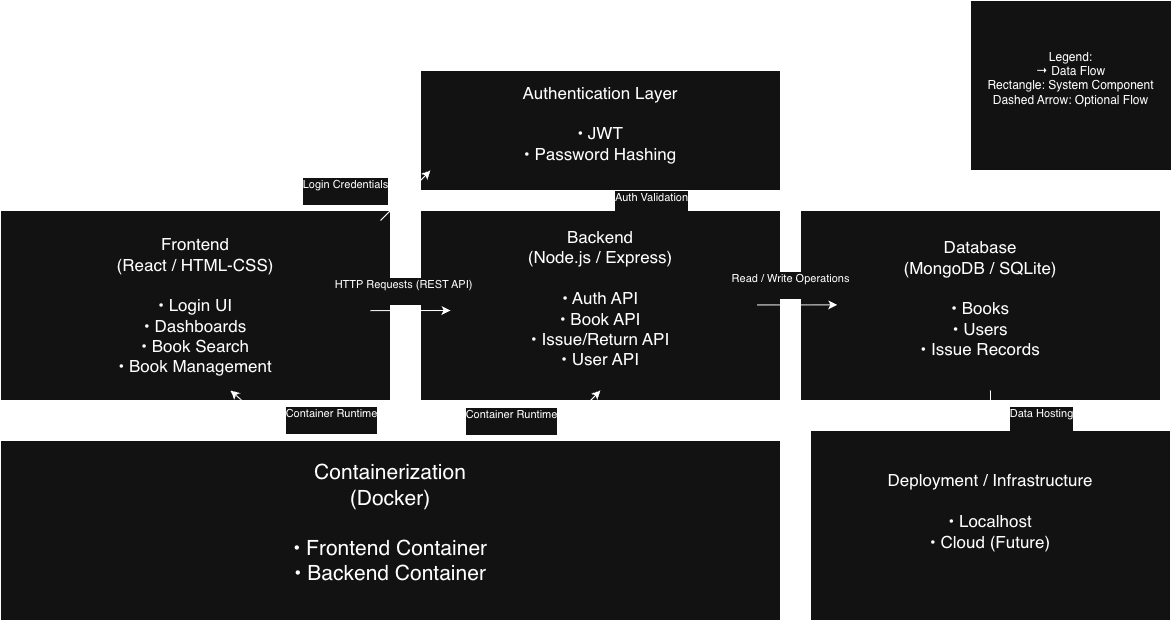

The diagram above was exported from draw.io. Its source (the exported page's mxGraphModel, read from the mxfile embedded in the PNG):
<mxGraphModel dx="1301" dy="2008" grid="1" gridSize="10" guides="1" tooltips="1" connect="1" arrows="1" fold="1" page="1" pageScale="1" pageWidth="827" pageHeight="1169" math="0" shadow="0">
  <root>
    <mxCell id="0" />
    <mxCell id="1" parent="0" />
    <mxCell id="yQj0Rjv69FbrF81TGv9w-1" parent="1" style="rounded=0;whiteSpace=wrap;html=1;" value="&lt;div&gt;&lt;font style=&quot;font-size: 17px;&quot;&gt;Frontend&lt;/font&gt;&lt;/div&gt;&lt;div&gt;&lt;font style=&quot;font-size: 17px;&quot;&gt;(React / HTML-CSS)&lt;/font&gt;&lt;/div&gt;&lt;div&gt;&lt;font style=&quot;font-size: 17px;&quot;&gt;&lt;br&gt;&lt;/font&gt;&lt;/div&gt;&lt;div&gt;&lt;font style=&quot;font-size: 17px;&quot;&gt;• Login UI&lt;/font&gt;&lt;/div&gt;&lt;div&gt;&lt;font style=&quot;font-size: 17px;&quot;&gt;• Dashboards&lt;/font&gt;&lt;/div&gt;&lt;div&gt;&lt;font style=&quot;font-size: 17px;&quot;&gt;• Book Search&lt;/font&gt;&lt;/div&gt;&lt;div&gt;&lt;font style=&quot;font-size: 17px;&quot;&gt;• Book Management&lt;/font&gt;&lt;/div&gt;" vertex="1">
      <mxGeometry height="190" width="390" x="70" y="130" as="geometry" />
    </mxCell>
    <mxCell id="yQj0Rjv69FbrF81TGv9w-10" edge="1" parent="1" source="yQj0Rjv69FbrF81TGv9w-2" style="edgeStyle=orthogonalEdgeStyle;rounded=0;orthogonalLoop=1;jettySize=auto;html=1;" target="yQj0Rjv69FbrF81TGv9w-1" value="">
      <mxGeometry relative="1" as="geometry" />
    </mxCell>
    <mxCell id="yQj0Rjv69FbrF81TGv9w-2" parent="1" style="rounded=0;whiteSpace=wrap;html=1;" value="&lt;div&gt;&lt;span style=&quot;font-size: 17px;&quot;&gt;Backend&lt;/span&gt;&lt;/div&gt;&lt;div&gt;&lt;span style=&quot;font-size: 17px;&quot;&gt;(Node.js / Express)&lt;/span&gt;&lt;/div&gt;&lt;div&gt;&lt;span style=&quot;font-size: 17px;&quot;&gt;&lt;br&gt;&lt;/span&gt;&lt;/div&gt;&lt;div&gt;&lt;span style=&quot;font-size: 17px;&quot;&gt;• Auth API&lt;/span&gt;&lt;/div&gt;&lt;div&gt;&lt;span style=&quot;font-size: 17px;&quot;&gt;• Book API&lt;/span&gt;&lt;/div&gt;&lt;div&gt;&lt;span style=&quot;font-size: 17px;&quot;&gt;• Issue/Return API&lt;/span&gt;&lt;/div&gt;&lt;div&gt;&lt;span style=&quot;font-size: 17px;&quot;&gt;• User API&lt;/span&gt;&lt;/div&gt;&lt;div&gt;&lt;br&gt;&lt;/div&gt;" vertex="1">
      <mxGeometry height="190" width="360" x="490" y="130" as="geometry" />
    </mxCell>
    <mxCell id="yQj0Rjv69FbrF81TGv9w-3" parent="1" style="rounded=0;whiteSpace=wrap;html=1;" value="&lt;div&gt;&lt;div&gt;&lt;span style=&quot;font-size: 17px;&quot;&gt;Database&lt;/span&gt;&lt;/div&gt;&lt;div&gt;&lt;span style=&quot;font-size: 17px;&quot;&gt;(MongoDB / SQLite)&lt;/span&gt;&lt;/div&gt;&lt;div&gt;&lt;span style=&quot;font-size: 17px;&quot;&gt;&lt;br&gt;&lt;/span&gt;&lt;/div&gt;&lt;div&gt;&lt;span style=&quot;font-size: 17px;&quot;&gt;• Books&lt;/span&gt;&lt;/div&gt;&lt;div&gt;&lt;span style=&quot;font-size: 17px;&quot;&gt;• Users&lt;/span&gt;&lt;/div&gt;&lt;div&gt;&lt;span style=&quot;font-size: 17px;&quot;&gt;• Issue Records&lt;/span&gt;&lt;/div&gt;&lt;/div&gt;&lt;div&gt;&lt;br&gt;&lt;/div&gt;" vertex="1">
      <mxGeometry height="190" width="360" x="870" y="130" as="geometry" />
    </mxCell>
    <mxCell id="yQj0Rjv69FbrF81TGv9w-4" parent="1" style="rounded=0;whiteSpace=wrap;html=1;" value="&lt;div&gt;&lt;div&gt;&lt;span style=&quot;font-size: 17px;&quot;&gt;Authentication Layer&lt;/span&gt;&lt;/div&gt;&lt;div&gt;&lt;span style=&quot;font-size: 17px;&quot;&gt;&lt;br&gt;&lt;/span&gt;&lt;/div&gt;&lt;div&gt;&lt;span style=&quot;font-size: 17px;&quot;&gt;• JWT&lt;/span&gt;&lt;/div&gt;&lt;div&gt;&lt;span style=&quot;font-size: 17px;&quot;&gt;• Password Hashing&lt;/span&gt;&lt;/div&gt;&lt;/div&gt;&lt;div&gt;&lt;br&gt;&lt;/div&gt;" vertex="1">
      <mxGeometry height="120" width="360" x="490" y="-10" as="geometry" />
    </mxCell>
    <mxCell id="yQj0Rjv69FbrF81TGv9w-6" parent="1" style="rounded=0;whiteSpace=wrap;html=1;" value="&lt;div&gt;&lt;font style=&quot;font-size: 21px;&quot;&gt;Containerization&lt;/font&gt;&lt;/div&gt;&lt;div&gt;&lt;font style=&quot;font-size: 21px;&quot;&gt;(Docker)&lt;/font&gt;&lt;/div&gt;&lt;div&gt;&lt;font style=&quot;font-size: 21px;&quot;&gt;&lt;br&gt;&lt;/font&gt;&lt;/div&gt;&lt;div&gt;&lt;font style=&quot;font-size: 21px;&quot;&gt;• Frontend Container&lt;/font&gt;&lt;/div&gt;&lt;div&gt;&lt;font style=&quot;font-size: 21px;&quot;&gt;• Backend Container&lt;/font&gt;&lt;/div&gt;&lt;div&gt;&lt;br&gt;&lt;/div&gt;" vertex="1">
      <mxGeometry height="180" width="780" x="70" y="360" as="geometry" />
    </mxCell>
    <mxCell id="yQj0Rjv69FbrF81TGv9w-7" parent="1" style="rounded=0;whiteSpace=wrap;html=1;" value="&lt;div&gt;&lt;div&gt;&lt;span style=&quot;font-size: 17px;&quot;&gt;Deployment / Infrastructure&lt;/span&gt;&lt;/div&gt;&lt;div&gt;&lt;span style=&quot;font-size: 17px;&quot;&gt;&lt;br&gt;&lt;/span&gt;&lt;/div&gt;&lt;div&gt;&lt;span style=&quot;font-size: 17px;&quot;&gt;• Localhost&lt;/span&gt;&lt;/div&gt;&lt;div&gt;&lt;span style=&quot;font-size: 17px;&quot;&gt;• Cloud (Future)&lt;/span&gt;&lt;/div&gt;&lt;/div&gt;&lt;div&gt;&lt;br&gt;&lt;/div&gt;&lt;div&gt;&lt;br&gt;&lt;/div&gt;" vertex="1">
      <mxGeometry height="190" width="360" x="880" y="350" as="geometry" />
    </mxCell>
    <mxCell id="yQj0Rjv69FbrF81TGv9w-8" edge="1" parent="1" style="endArrow=classic;html=1;rounded=0;" value="">
      <mxGeometry height="50" relative="1" width="50" as="geometry">
        <mxPoint x="440" y="230.09" as="sourcePoint" />
        <mxPoint x="520" y="230" as="targetPoint" />
      </mxGeometry>
    </mxCell>
    <mxCell id="yQj0Rjv69FbrF81TGv9w-9" connectable="0" parent="yQj0Rjv69FbrF81TGv9w-8" style="edgeLabel;html=1;align=center;verticalAlign=middle;resizable=0;points=[];" value="&lt;div&gt;HTTP Requests (REST API)&lt;/div&gt;&lt;div&gt;&lt;br&gt;&lt;/div&gt;" vertex="1">
      <mxGeometry relative="1" x="-0.2072" y="-3" as="geometry">
        <mxPoint y="-23" as="offset" />
      </mxGeometry>
    </mxCell>
    <mxCell id="yQj0Rjv69FbrF81TGv9w-11" edge="1" parent="1" style="endArrow=classic;html=1;rounded=0;entryX=0.083;entryY=0.789;entryDx=0;entryDy=0;entryPerimeter=0;" value="">
      <mxGeometry height="50" relative="1" width="50" as="geometry">
        <mxPoint x="827" y="224.42000000000013" as="sourcePoint" />
        <mxPoint x="906.8800000000001" y="224.32999999999998" as="targetPoint" />
      </mxGeometry>
    </mxCell>
    <mxCell id="yQj0Rjv69FbrF81TGv9w-12" connectable="0" parent="yQj0Rjv69FbrF81TGv9w-11" style="edgeLabel;html=1;align=center;verticalAlign=middle;resizable=0;points=[];" value="&lt;div&gt;&lt;div&gt;Read / Write Operations&lt;/div&gt;&lt;/div&gt;&lt;div&gt;&lt;br&gt;&lt;/div&gt;" vertex="1">
      <mxGeometry relative="1" x="-0.2072" y="-3" as="geometry">
        <mxPoint y="-23" as="offset" />
      </mxGeometry>
    </mxCell>
    <mxCell id="yQj0Rjv69FbrF81TGv9w-13" edge="1" parent="1" source="yQj0Rjv69FbrF81TGv9w-2" style="endArrow=classic;html=1;rounded=0;" target="yQj0Rjv69FbrF81TGv9w-4" value="">
      <mxGeometry height="50" relative="1" width="50" as="geometry">
        <mxPoint x="630" y="140" as="sourcePoint" />
        <mxPoint x="680" y="90" as="targetPoint" />
      </mxGeometry>
    </mxCell>
    <mxCell id="yQj0Rjv69FbrF81TGv9w-14" connectable="0" parent="yQj0Rjv69FbrF81TGv9w-13" style="edgeLabel;html=1;align=center;verticalAlign=middle;resizable=0;points=[];" value="&lt;div&gt;Auth Validation&lt;/div&gt;&lt;div&gt;&lt;br&gt;&lt;/div&gt;" vertex="1">
      <mxGeometry relative="1" x="-0.3333" y="1" as="geometry">
        <mxPoint x="51" as="offset" />
      </mxGeometry>
    </mxCell>
    <mxCell id="yQj0Rjv69FbrF81TGv9w-15" edge="1" parent="1" style="endArrow=classic;html=1;rounded=0;" value="">
      <mxGeometry height="50" relative="1" width="50" as="geometry">
        <mxPoint x="620" y="360" as="sourcePoint" />
        <mxPoint x="670" y="310" as="targetPoint" />
      </mxGeometry>
    </mxCell>
    <mxCell id="yQj0Rjv69FbrF81TGv9w-16" edge="1" parent="1" style="endArrow=classic;html=1;rounded=0;" value="">
      <mxGeometry height="50" relative="1" width="50" as="geometry">
        <mxPoint x="450" y="140" as="sourcePoint" />
        <mxPoint x="500" y="90" as="targetPoint" />
      </mxGeometry>
    </mxCell>
    <mxCell id="yQj0Rjv69FbrF81TGv9w-17" connectable="0" parent="yQj0Rjv69FbrF81TGv9w-16" style="edgeLabel;html=1;align=center;verticalAlign=middle;resizable=0;points=[];" value="&lt;div&gt;Login Credentials&lt;/div&gt;&lt;div&gt;&lt;br&gt;&lt;/div&gt;" vertex="1">
      <mxGeometry relative="1" x="0.0067" y="5" as="geometry">
        <mxPoint x="-58" y="-1" as="offset" />
      </mxGeometry>
    </mxCell>
    <mxCell id="yQj0Rjv69FbrF81TGv9w-18" edge="1" parent="1" source="yQj0Rjv69FbrF81TGv9w-6" style="endArrow=classic;html=1;rounded=0;" value="">
      <mxGeometry height="50" relative="1" width="50" as="geometry">
        <mxPoint x="250" y="360" as="sourcePoint" />
        <mxPoint x="300" y="310" as="targetPoint" />
      </mxGeometry>
    </mxCell>
    <mxCell id="yQj0Rjv69FbrF81TGv9w-19" connectable="0" parent="yQj0Rjv69FbrF81TGv9w-18" style="edgeLabel;html=1;align=center;verticalAlign=middle;resizable=0;points=[];" value="&lt;div&gt;Container Runtime&lt;/div&gt;&lt;div&gt;&lt;br&gt;&lt;/div&gt;" vertex="1">
      <mxGeometry relative="1" x="-0.1431" y="-3" as="geometry">
        <mxPoint x="65" y="3" as="offset" />
      </mxGeometry>
    </mxCell>
    <mxCell id="yQj0Rjv69FbrF81TGv9w-20" connectable="0" parent="1" style="edgeLabel;html=1;align=center;verticalAlign=middle;resizable=0;points=[];" value="&lt;div&gt;Container Runtime&lt;/div&gt;&lt;div&gt;&lt;br&gt;&lt;/div&gt;" vertex="1">
      <mxGeometry x="580" y="340" as="geometry" />
    </mxCell>
    <mxCell id="yQj0Rjv69FbrF81TGv9w-21" edge="1" parent="1" style="endArrow=classic;html=1;rounded=0;" target="yQj0Rjv69FbrF81TGv9w-7" value="">
      <mxGeometry height="50" relative="1" width="50" as="geometry">
        <Array as="points" />
        <mxPoint x="1060" y="310" as="sourcePoint" />
        <mxPoint x="670" y="300" as="targetPoint" />
      </mxGeometry>
    </mxCell>
    <mxCell id="yQj0Rjv69FbrF81TGv9w-22" connectable="0" parent="yQj0Rjv69FbrF81TGv9w-21" style="edgeLabel;html=1;align=center;verticalAlign=middle;resizable=0;points=[];" value="&lt;div&gt;Data Hosting&lt;/div&gt;&lt;div&gt;&lt;br&gt;&lt;/div&gt;" vertex="1">
      <mxGeometry relative="1" x="0.4333" y="2" as="geometry">
        <mxPoint x="48" y="1" as="offset" />
      </mxGeometry>
    </mxCell>
    <mxCell id="yQj0Rjv69FbrF81TGv9w-23" parent="1" style="rounded=0;whiteSpace=wrap;html=1;" value="&lt;div&gt;Legend:&lt;/div&gt;&lt;div&gt;→ Data Flow&lt;/div&gt;&lt;div&gt;Rectangle: System Component&lt;/div&gt;&lt;div&gt;Dashed Arrow: Optional Flow&lt;/div&gt;&lt;div&gt;&lt;br&gt;&lt;/div&gt;" vertex="1">
      <mxGeometry height="170" width="201" x="1040" y="-80" as="geometry" />
    </mxCell>
  </root>
</mxGraphModel>